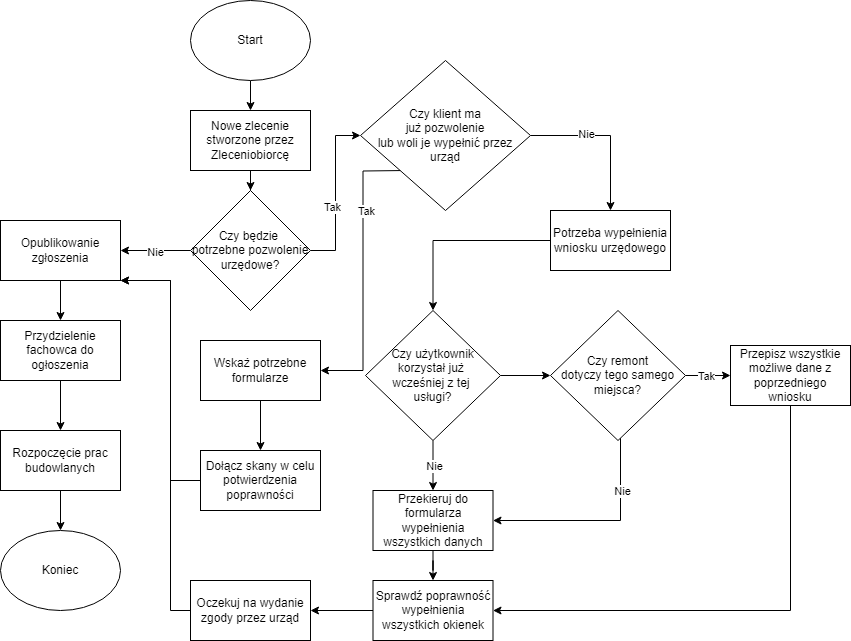

The diagram above was exported from draw.io. Its source (the exported page's mxGraphModel, read from the mxfile embedded in the PNG):
<mxGraphModel dx="1434" dy="818" grid="1" gridSize="10" guides="1" tooltips="1" connect="1" arrows="1" fold="1" page="1" pageScale="1" pageWidth="827" pageHeight="1169" math="0" shadow="0">
  <root>
    <mxCell id="0" />
    <mxCell id="1" parent="0" />
    <mxCell id="YSI5vT8MJhJIOsE6xHtq-11" style="edgeStyle=orthogonalEdgeStyle;rounded=0;orthogonalLoop=1;jettySize=auto;html=1;entryX=0.5;entryY=0;entryDx=0;entryDy=0;" edge="1" parent="1" source="YSI5vT8MJhJIOsE6xHtq-4" target="YSI5vT8MJhJIOsE6xHtq-10">
      <mxGeometry relative="1" as="geometry" />
    </mxCell>
    <mxCell id="YSI5vT8MJhJIOsE6xHtq-4" value="Start" style="ellipse;whiteSpace=wrap;html=1;" vertex="1" parent="1">
      <mxGeometry x="340" y="10" width="120" height="80" as="geometry" />
    </mxCell>
    <mxCell id="YSI5vT8MJhJIOsE6xHtq-5" value="Koniec" style="ellipse;whiteSpace=wrap;html=1;" vertex="1" parent="1">
      <mxGeometry x="150" y="540" width="120" height="80" as="geometry" />
    </mxCell>
    <mxCell id="YSI5vT8MJhJIOsE6xHtq-9" style="edgeStyle=orthogonalEdgeStyle;rounded=0;orthogonalLoop=1;jettySize=auto;html=1;entryX=0.5;entryY=0;entryDx=0;entryDy=0;" edge="1" parent="1" source="YSI5vT8MJhJIOsE6xHtq-6" target="YSI5vT8MJhJIOsE6xHtq-8">
      <mxGeometry relative="1" as="geometry" />
    </mxCell>
    <mxCell id="YSI5vT8MJhJIOsE6xHtq-6" value="Potrzeba wypełnienia wniosku urzędowego" style="whiteSpace=wrap;html=1;" vertex="1" parent="1">
      <mxGeometry x="700" y="220" width="120" height="60" as="geometry" />
    </mxCell>
    <mxCell id="YSI5vT8MJhJIOsE6xHtq-26" value="" style="edgeStyle=orthogonalEdgeStyle;rounded=0;orthogonalLoop=1;jettySize=auto;html=1;" edge="1" parent="1" source="YSI5vT8MJhJIOsE6xHtq-8" target="YSI5vT8MJhJIOsE6xHtq-25">
      <mxGeometry relative="1" as="geometry" />
    </mxCell>
    <mxCell id="YSI5vT8MJhJIOsE6xHtq-27" value="Nie" style="edgeLabel;html=1;align=center;verticalAlign=middle;resizable=0;points=[];" vertex="1" connectable="0" parent="YSI5vT8MJhJIOsE6xHtq-26">
      <mxGeometry x="-0.0182" y="1" relative="1" as="geometry">
        <mxPoint as="offset" />
      </mxGeometry>
    </mxCell>
    <mxCell id="YSI5vT8MJhJIOsE6xHtq-29" value="" style="edgeStyle=orthogonalEdgeStyle;rounded=0;orthogonalLoop=1;jettySize=auto;html=1;" edge="1" parent="1" source="YSI5vT8MJhJIOsE6xHtq-8" target="YSI5vT8MJhJIOsE6xHtq-28">
      <mxGeometry relative="1" as="geometry" />
    </mxCell>
    <mxCell id="YSI5vT8MJhJIOsE6xHtq-8" value="Czy użytkownik korzystał już&amp;nbsp;&lt;div&gt;wcześniej z tej&amp;nbsp;&lt;/div&gt;&lt;div&gt;usługi?&lt;/div&gt;" style="rhombus;whiteSpace=wrap;html=1;" vertex="1" parent="1">
      <mxGeometry x="515" y="320" width="135" height="130" as="geometry" />
    </mxCell>
    <mxCell id="YSI5vT8MJhJIOsE6xHtq-13" style="edgeStyle=orthogonalEdgeStyle;rounded=0;orthogonalLoop=1;jettySize=auto;html=1;" edge="1" parent="1" source="YSI5vT8MJhJIOsE6xHtq-10" target="YSI5vT8MJhJIOsE6xHtq-12">
      <mxGeometry relative="1" as="geometry" />
    </mxCell>
    <mxCell id="YSI5vT8MJhJIOsE6xHtq-10" value="Nowe zlecenie stworzone przez Zleceniobiorcę" style="whiteSpace=wrap;html=1;" vertex="1" parent="1">
      <mxGeometry x="340" y="120" width="120" height="60" as="geometry" />
    </mxCell>
    <mxCell id="YSI5vT8MJhJIOsE6xHtq-23" style="edgeStyle=orthogonalEdgeStyle;rounded=0;orthogonalLoop=1;jettySize=auto;html=1;" edge="1" parent="1" source="YSI5vT8MJhJIOsE6xHtq-12" target="YSI5vT8MJhJIOsE6xHtq-16">
      <mxGeometry relative="1" as="geometry" />
    </mxCell>
    <mxCell id="YSI5vT8MJhJIOsE6xHtq-24" value="Nie" style="edgeLabel;html=1;align=center;verticalAlign=middle;resizable=0;points=[];" vertex="1" connectable="0" parent="YSI5vT8MJhJIOsE6xHtq-23">
      <mxGeometry x="0.0286" y="1" relative="1" as="geometry">
        <mxPoint as="offset" />
      </mxGeometry>
    </mxCell>
    <mxCell id="YSI5vT8MJhJIOsE6xHtq-43" style="edgeStyle=orthogonalEdgeStyle;rounded=0;orthogonalLoop=1;jettySize=auto;html=1;" edge="1" parent="1" source="YSI5vT8MJhJIOsE6xHtq-12" target="YSI5vT8MJhJIOsE6xHtq-42">
      <mxGeometry relative="1" as="geometry" />
    </mxCell>
    <mxCell id="YSI5vT8MJhJIOsE6xHtq-44" value="Tak" style="edgeLabel;html=1;align=center;verticalAlign=middle;resizable=0;points=[];" vertex="1" connectable="0" parent="YSI5vT8MJhJIOsE6xHtq-43">
      <mxGeometry x="-0.1636" y="4" relative="1" as="geometry">
        <mxPoint as="offset" />
      </mxGeometry>
    </mxCell>
    <mxCell id="YSI5vT8MJhJIOsE6xHtq-12" value="Czy będzie&amp;nbsp;&lt;div&gt;potrzebne pozwolenie urzędowe?&lt;/div&gt;" style="rhombus;whiteSpace=wrap;html=1;" vertex="1" parent="1">
      <mxGeometry x="340" y="200" width="120" height="120" as="geometry" />
    </mxCell>
    <mxCell id="YSI5vT8MJhJIOsE6xHtq-18" value="" style="edgeStyle=orthogonalEdgeStyle;rounded=0;orthogonalLoop=1;jettySize=auto;html=1;" edge="1" parent="1" source="YSI5vT8MJhJIOsE6xHtq-16" target="YSI5vT8MJhJIOsE6xHtq-17">
      <mxGeometry relative="1" as="geometry" />
    </mxCell>
    <mxCell id="YSI5vT8MJhJIOsE6xHtq-16" value="Opublikowanie zgłoszenia" style="rounded=0;whiteSpace=wrap;html=1;" vertex="1" parent="1">
      <mxGeometry x="150" y="230" width="120" height="60" as="geometry" />
    </mxCell>
    <mxCell id="YSI5vT8MJhJIOsE6xHtq-20" value="" style="edgeStyle=orthogonalEdgeStyle;rounded=0;orthogonalLoop=1;jettySize=auto;html=1;" edge="1" parent="1" source="YSI5vT8MJhJIOsE6xHtq-17" target="YSI5vT8MJhJIOsE6xHtq-19">
      <mxGeometry relative="1" as="geometry" />
    </mxCell>
    <mxCell id="YSI5vT8MJhJIOsE6xHtq-17" value="Przydzielenie fachowca do ogłoszenia" style="whiteSpace=wrap;html=1;rounded=0;" vertex="1" parent="1">
      <mxGeometry x="150" y="330" width="120" height="60" as="geometry" />
    </mxCell>
    <mxCell id="YSI5vT8MJhJIOsE6xHtq-41" style="edgeStyle=orthogonalEdgeStyle;rounded=0;orthogonalLoop=1;jettySize=auto;html=1;entryX=0.5;entryY=0;entryDx=0;entryDy=0;" edge="1" parent="1" source="YSI5vT8MJhJIOsE6xHtq-19" target="YSI5vT8MJhJIOsE6xHtq-5">
      <mxGeometry relative="1" as="geometry" />
    </mxCell>
    <mxCell id="YSI5vT8MJhJIOsE6xHtq-19" value="Rozpoczęcie prac budowlanych" style="whiteSpace=wrap;html=1;rounded=0;" vertex="1" parent="1">
      <mxGeometry x="150" y="440" width="120" height="60" as="geometry" />
    </mxCell>
    <mxCell id="YSI5vT8MJhJIOsE6xHtq-37" style="edgeStyle=orthogonalEdgeStyle;rounded=0;orthogonalLoop=1;jettySize=auto;html=1;entryX=0.5;entryY=0;entryDx=0;entryDy=0;" edge="1" parent="1" source="YSI5vT8MJhJIOsE6xHtq-25" target="YSI5vT8MJhJIOsE6xHtq-35">
      <mxGeometry relative="1" as="geometry" />
    </mxCell>
    <mxCell id="YSI5vT8MJhJIOsE6xHtq-25" value="Przekieruj do formularza wypełnienia wszystkich danych" style="whiteSpace=wrap;html=1;" vertex="1" parent="1">
      <mxGeometry x="522.5" y="500" width="120" height="60" as="geometry" />
    </mxCell>
    <mxCell id="YSI5vT8MJhJIOsE6xHtq-30" style="edgeStyle=orthogonalEdgeStyle;rounded=0;orthogonalLoop=1;jettySize=auto;html=1;entryX=1;entryY=0.5;entryDx=0;entryDy=0;" edge="1" parent="1" source="YSI5vT8MJhJIOsE6xHtq-28" target="YSI5vT8MJhJIOsE6xHtq-25">
      <mxGeometry relative="1" as="geometry">
        <Array as="points">
          <mxPoint x="770" y="530" />
        </Array>
      </mxGeometry>
    </mxCell>
    <mxCell id="YSI5vT8MJhJIOsE6xHtq-31" value="Nie" style="edgeLabel;html=1;align=center;verticalAlign=middle;resizable=0;points=[];" vertex="1" connectable="0" parent="YSI5vT8MJhJIOsE6xHtq-30">
      <mxGeometry x="-0.4911" y="1" relative="1" as="geometry">
        <mxPoint as="offset" />
      </mxGeometry>
    </mxCell>
    <mxCell id="YSI5vT8MJhJIOsE6xHtq-33" value="" style="edgeStyle=orthogonalEdgeStyle;rounded=0;orthogonalLoop=1;jettySize=auto;html=1;" edge="1" parent="1" source="YSI5vT8MJhJIOsE6xHtq-28" target="YSI5vT8MJhJIOsE6xHtq-32">
      <mxGeometry relative="1" as="geometry" />
    </mxCell>
    <mxCell id="YSI5vT8MJhJIOsE6xHtq-34" value="Tak" style="edgeLabel;html=1;align=center;verticalAlign=middle;resizable=0;points=[];" vertex="1" connectable="0" parent="YSI5vT8MJhJIOsE6xHtq-33">
      <mxGeometry x="-0.1086" relative="1" as="geometry">
        <mxPoint as="offset" />
      </mxGeometry>
    </mxCell>
    <mxCell id="YSI5vT8MJhJIOsE6xHtq-28" value="Czy remont &lt;br&gt;dotyczy tego samego miejsca?" style="rhombus;whiteSpace=wrap;html=1;" vertex="1" parent="1">
      <mxGeometry x="700" y="320" width="135" height="130" as="geometry" />
    </mxCell>
    <mxCell id="YSI5vT8MJhJIOsE6xHtq-38" style="edgeStyle=orthogonalEdgeStyle;rounded=0;orthogonalLoop=1;jettySize=auto;html=1;entryX=1;entryY=0.5;entryDx=0;entryDy=0;" edge="1" parent="1" source="YSI5vT8MJhJIOsE6xHtq-32" target="YSI5vT8MJhJIOsE6xHtq-35">
      <mxGeometry relative="1" as="geometry">
        <Array as="points">
          <mxPoint x="940" y="620" />
        </Array>
      </mxGeometry>
    </mxCell>
    <mxCell id="YSI5vT8MJhJIOsE6xHtq-32" value="Przepisz wszystkie możliwe dane z poprzedniego wniosku" style="whiteSpace=wrap;html=1;" vertex="1" parent="1">
      <mxGeometry x="880" y="355" width="120" height="60" as="geometry" />
    </mxCell>
    <mxCell id="YSI5vT8MJhJIOsE6xHtq-39" style="edgeStyle=orthogonalEdgeStyle;rounded=0;orthogonalLoop=1;jettySize=auto;html=1;" edge="1" parent="1" source="YSI5vT8MJhJIOsE6xHtq-35" target="YSI5vT8MJhJIOsE6xHtq-36">
      <mxGeometry relative="1" as="geometry" />
    </mxCell>
    <mxCell id="YSI5vT8MJhJIOsE6xHtq-35" value="Sprawdź poprawność wypełnienia wszystkich okienek" style="whiteSpace=wrap;html=1;" vertex="1" parent="1">
      <mxGeometry x="522.5" y="590" width="120" height="60" as="geometry" />
    </mxCell>
    <mxCell id="YSI5vT8MJhJIOsE6xHtq-40" style="edgeStyle=orthogonalEdgeStyle;rounded=0;orthogonalLoop=1;jettySize=auto;html=1;entryX=1;entryY=1;entryDx=0;entryDy=0;" edge="1" parent="1" source="YSI5vT8MJhJIOsE6xHtq-36" target="YSI5vT8MJhJIOsE6xHtq-16">
      <mxGeometry relative="1" as="geometry">
        <Array as="points">
          <mxPoint x="320" y="620" />
          <mxPoint x="320" y="290" />
        </Array>
      </mxGeometry>
    </mxCell>
    <mxCell id="YSI5vT8MJhJIOsE6xHtq-36" value="Oczekuj na wydanie zgody przez urząd" style="whiteSpace=wrap;html=1;" vertex="1" parent="1">
      <mxGeometry x="340" y="590" width="120" height="60" as="geometry" />
    </mxCell>
    <mxCell id="YSI5vT8MJhJIOsE6xHtq-50" style="edgeStyle=orthogonalEdgeStyle;rounded=0;orthogonalLoop=1;jettySize=auto;html=1;entryX=1;entryY=0.5;entryDx=0;entryDy=0;" edge="1" parent="1" target="YSI5vT8MJhJIOsE6xHtq-48">
      <mxGeometry relative="1" as="geometry">
        <mxPoint x="555" y="180" as="sourcePoint" />
        <mxPoint x="515" y="385" as="targetPoint" />
      </mxGeometry>
    </mxCell>
    <mxCell id="YSI5vT8MJhJIOsE6xHtq-51" value="Tak" style="edgeLabel;html=1;align=center;verticalAlign=middle;resizable=0;points=[];" vertex="1" connectable="0" parent="YSI5vT8MJhJIOsE6xHtq-50">
      <mxGeometry x="-0.4165" y="3" relative="1" as="geometry">
        <mxPoint as="offset" />
      </mxGeometry>
    </mxCell>
    <mxCell id="YSI5vT8MJhJIOsE6xHtq-52" style="edgeStyle=orthogonalEdgeStyle;rounded=0;orthogonalLoop=1;jettySize=auto;html=1;entryX=0.5;entryY=0;entryDx=0;entryDy=0;" edge="1" parent="1" source="YSI5vT8MJhJIOsE6xHtq-42" target="YSI5vT8MJhJIOsE6xHtq-6">
      <mxGeometry relative="1" as="geometry" />
    </mxCell>
    <mxCell id="YSI5vT8MJhJIOsE6xHtq-53" value="Nie" style="edgeLabel;html=1;align=center;verticalAlign=middle;resizable=0;points=[];" vertex="1" connectable="0" parent="YSI5vT8MJhJIOsE6xHtq-52">
      <mxGeometry x="-0.2903" y="2" relative="1" as="geometry">
        <mxPoint as="offset" />
      </mxGeometry>
    </mxCell>
    <mxCell id="YSI5vT8MJhJIOsE6xHtq-42" value="Czy klient ma &lt;br&gt;już pozwolenie&lt;div&gt;lub woli je wypełnić przez urząd&lt;/div&gt;" style="rhombus;whiteSpace=wrap;html=1;" vertex="1" parent="1">
      <mxGeometry x="510" y="70" width="170" height="150" as="geometry" />
    </mxCell>
    <mxCell id="YSI5vT8MJhJIOsE6xHtq-54" style="edgeStyle=orthogonalEdgeStyle;rounded=0;orthogonalLoop=1;jettySize=auto;html=1;entryX=1;entryY=1;entryDx=0;entryDy=0;" edge="1" parent="1" source="YSI5vT8MJhJIOsE6xHtq-47" target="YSI5vT8MJhJIOsE6xHtq-16">
      <mxGeometry relative="1" as="geometry">
        <Array as="points">
          <mxPoint x="320" y="490" />
          <mxPoint x="320" y="290" />
        </Array>
      </mxGeometry>
    </mxCell>
    <mxCell id="YSI5vT8MJhJIOsE6xHtq-47" value="Dołącz skany w celu potwierdzenia poprawności" style="rounded=0;whiteSpace=wrap;html=1;" vertex="1" parent="1">
      <mxGeometry x="350" y="460" width="120" height="60" as="geometry" />
    </mxCell>
    <mxCell id="YSI5vT8MJhJIOsE6xHtq-49" style="edgeStyle=orthogonalEdgeStyle;rounded=0;orthogonalLoop=1;jettySize=auto;html=1;" edge="1" parent="1" source="YSI5vT8MJhJIOsE6xHtq-48" target="YSI5vT8MJhJIOsE6xHtq-47">
      <mxGeometry relative="1" as="geometry" />
    </mxCell>
    <mxCell id="YSI5vT8MJhJIOsE6xHtq-48" value="Wskaż potrzebne formularze" style="whiteSpace=wrap;html=1;" vertex="1" parent="1">
      <mxGeometry x="350" y="350" width="120" height="60" as="geometry" />
    </mxCell>
  </root>
</mxGraphModel>